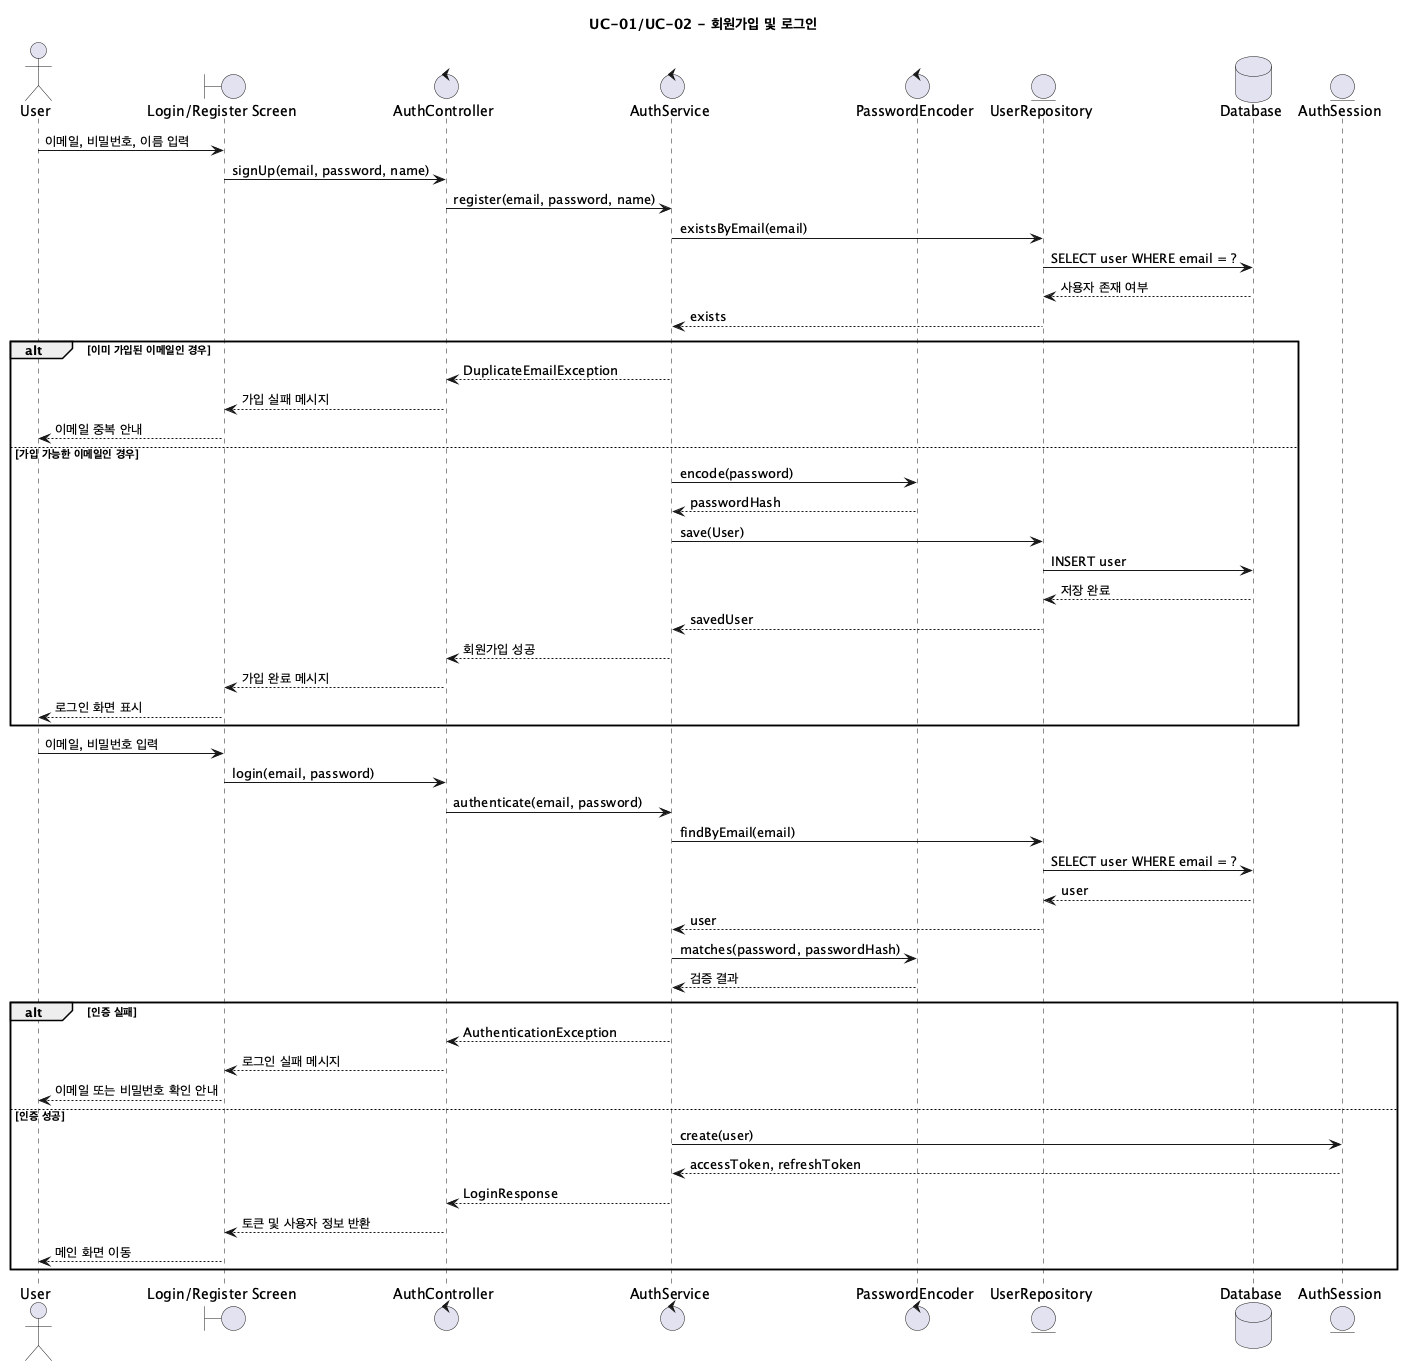

The diagram above was rendered by PlantUML. Its source (embedded in the PNG):
@startuml UC01_Login
title UC-01/UC-02 - 회원가입 및 로그인

actor "User" as User
boundary "Login/Register Screen" as UI
control "AuthController" as AuthController
control "AuthService" as AuthService
control "PasswordEncoder" as PasswordEncoder
entity "UserRepository" as UserRepository
database "Database" as DB
entity "AuthSession" as AuthSession

User -> UI: 이메일, 비밀번호, 이름 입력
UI -> AuthController: signUp(email, password, name)
AuthController -> AuthService: register(email, password, name)
AuthService -> UserRepository: existsByEmail(email)
UserRepository -> DB: SELECT user WHERE email = ?
DB --> UserRepository: 사용자 존재 여부
UserRepository --> AuthService: exists

alt 이미 가입된 이메일인 경우
  AuthService --> AuthController: DuplicateEmailException
  AuthController --> UI: 가입 실패 메시지
  UI --> User: 이메일 중복 안내
else 가입 가능한 이메일인 경우
  AuthService -> PasswordEncoder: encode(password)
  PasswordEncoder --> AuthService: passwordHash
  AuthService -> UserRepository: save(User)
  UserRepository -> DB: INSERT user
  DB --> UserRepository: 저장 완료
  UserRepository --> AuthService: savedUser
  AuthService --> AuthController: 회원가입 성공
  AuthController --> UI: 가입 완료 메시지
  UI --> User: 로그인 화면 표시
end

User -> UI: 이메일, 비밀번호 입력
UI -> AuthController: login(email, password)
AuthController -> AuthService: authenticate(email, password)
AuthService -> UserRepository: findByEmail(email)
UserRepository -> DB: SELECT user WHERE email = ?
DB --> UserRepository: user
UserRepository --> AuthService: user
AuthService -> PasswordEncoder: matches(password, passwordHash)
PasswordEncoder --> AuthService: 검증 결과

alt 인증 실패
  AuthService --> AuthController: AuthenticationException
  AuthController --> UI: 로그인 실패 메시지
  UI --> User: 이메일 또는 비밀번호 확인 안내
else 인증 성공
  AuthService -> AuthSession: create(user)
  AuthSession --> AuthService: accessToken, refreshToken
  AuthService --> AuthController: LoginResponse
  AuthController --> UI: 토큰 및 사용자 정보 반환
  UI --> User: 메인 화면 이동
end

@enduml